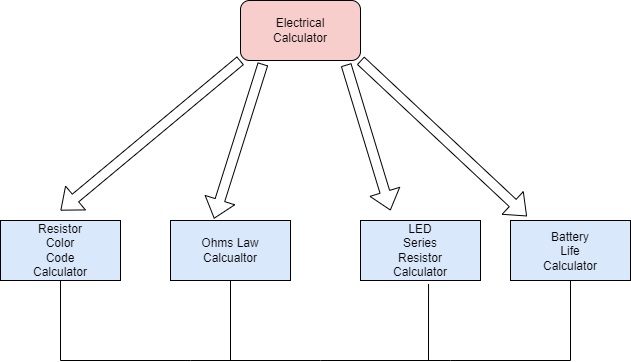

The diagram above was exported from draw.io. Its source (the exported page's mxGraphModel, read from the mxfile embedded in the PNG):
<mxGraphModel dx="1038" dy="547" grid="1" gridSize="10" guides="1" tooltips="1" connect="1" arrows="1" fold="1" page="1" pageScale="1" pageWidth="827" pageHeight="1169" math="0" shadow="0">
  <root>
    <mxCell id="0" />
    <mxCell id="1" parent="0" />
    <mxCell id="nwwkgs6d_e_g5lNRz-Sc-2" value="" style="rounded=1;whiteSpace=wrap;html=1;fillColor=#F8CECC;" vertex="1" parent="1">
      <mxGeometry x="350" y="170" width="120" height="60" as="geometry" />
    </mxCell>
    <mxCell id="nwwkgs6d_e_g5lNRz-Sc-3" value="Electrical Calculator" style="text;html=1;strokeColor=none;fillColor=none;align=center;verticalAlign=middle;whiteSpace=wrap;rounded=0;" vertex="1" parent="1">
      <mxGeometry x="380" y="185" width="60" height="30" as="geometry" />
    </mxCell>
    <mxCell id="nwwkgs6d_e_g5lNRz-Sc-10" value="" style="rounded=0;whiteSpace=wrap;html=1;fillColor=#DAE8FC;" vertex="1" parent="1">
      <mxGeometry x="110" y="390" width="120" height="60" as="geometry" />
    </mxCell>
    <mxCell id="nwwkgs6d_e_g5lNRz-Sc-11" value="" style="rounded=0;whiteSpace=wrap;html=1;fillColor=#DAE8FC;" vertex="1" parent="1">
      <mxGeometry x="280" y="390" width="120" height="60" as="geometry" />
    </mxCell>
    <mxCell id="nwwkgs6d_e_g5lNRz-Sc-12" value="" style="rounded=0;whiteSpace=wrap;html=1;fillColor=#DAE8FC;" vertex="1" parent="1">
      <mxGeometry x="470" y="390" width="120" height="60" as="geometry" />
    </mxCell>
    <mxCell id="nwwkgs6d_e_g5lNRz-Sc-13" value="" style="rounded=0;whiteSpace=wrap;html=1;fillColor=#DAE8FC;" vertex="1" parent="1">
      <mxGeometry x="620" y="390" width="120" height="60" as="geometry" />
    </mxCell>
    <mxCell id="nwwkgs6d_e_g5lNRz-Sc-14" value="" style="shape=flexArrow;endArrow=classic;html=1;rounded=0;exitX=0;exitY=1;exitDx=0;exitDy=0;" edge="1" parent="1" source="nwwkgs6d_e_g5lNRz-Sc-2">
      <mxGeometry width="50" height="50" relative="1" as="geometry">
        <mxPoint x="320" y="240" as="sourcePoint" />
        <mxPoint x="170" y="380" as="targetPoint" />
      </mxGeometry>
    </mxCell>
    <mxCell id="nwwkgs6d_e_g5lNRz-Sc-15" value="" style="shape=flexArrow;endArrow=classic;html=1;rounded=0;entryX=0.137;entryY=-0.07;entryDx=0;entryDy=0;entryPerimeter=0;exitX=1;exitY=1;exitDx=0;exitDy=0;" edge="1" parent="1" source="nwwkgs6d_e_g5lNRz-Sc-2" target="nwwkgs6d_e_g5lNRz-Sc-13">
      <mxGeometry width="50" height="50" relative="1" as="geometry">
        <mxPoint x="460" y="230" as="sourcePoint" />
        <mxPoint x="630" y="260" as="targetPoint" />
      </mxGeometry>
    </mxCell>
    <mxCell id="nwwkgs6d_e_g5lNRz-Sc-16" value="" style="shape=flexArrow;endArrow=classic;html=1;rounded=0;entryX=0.363;entryY=-0.03;entryDx=0;entryDy=0;entryPerimeter=0;exitX=0.187;exitY=1.057;exitDx=0;exitDy=0;exitPerimeter=0;" edge="1" parent="1" source="nwwkgs6d_e_g5lNRz-Sc-2" target="nwwkgs6d_e_g5lNRz-Sc-11">
      <mxGeometry width="50" height="50" relative="1" as="geometry">
        <mxPoint x="360" y="240" as="sourcePoint" />
        <mxPoint x="350" y="290" as="targetPoint" />
      </mxGeometry>
    </mxCell>
    <mxCell id="nwwkgs6d_e_g5lNRz-Sc-17" value="" style="shape=flexArrow;endArrow=classic;html=1;rounded=0;exitX=0.88;exitY=1.07;exitDx=0;exitDy=0;exitPerimeter=0;" edge="1" parent="1" source="nwwkgs6d_e_g5lNRz-Sc-2">
      <mxGeometry width="50" height="50" relative="1" as="geometry">
        <mxPoint x="440" y="240" as="sourcePoint" />
        <mxPoint x="500" y="380" as="targetPoint" />
      </mxGeometry>
    </mxCell>
    <mxCell id="nwwkgs6d_e_g5lNRz-Sc-18" value="Resistor Color Code Calculator" style="text;html=1;strokeColor=none;fillColor=none;align=center;verticalAlign=middle;whiteSpace=wrap;rounded=0;" vertex="1" parent="1">
      <mxGeometry x="140" y="405" width="60" height="30" as="geometry" />
    </mxCell>
    <mxCell id="nwwkgs6d_e_g5lNRz-Sc-19" value="Ohms Law Calcualtor" style="text;html=1;strokeColor=none;fillColor=none;align=center;verticalAlign=middle;whiteSpace=wrap;rounded=0;" vertex="1" parent="1">
      <mxGeometry x="310" y="405" width="60" height="30" as="geometry" />
    </mxCell>
    <mxCell id="nwwkgs6d_e_g5lNRz-Sc-20" value="LED Series Resistor Calculator" style="text;html=1;strokeColor=none;fillColor=none;align=center;verticalAlign=middle;whiteSpace=wrap;rounded=0;" vertex="1" parent="1">
      <mxGeometry x="500" y="405" width="60" height="30" as="geometry" />
    </mxCell>
    <mxCell id="nwwkgs6d_e_g5lNRz-Sc-21" value="Battery Life Calculator" style="text;html=1;strokeColor=none;fillColor=none;align=center;verticalAlign=middle;whiteSpace=wrap;rounded=0;" vertex="1" parent="1">
      <mxGeometry x="650" y="406" width="60" height="30" as="geometry" />
    </mxCell>
    <mxCell id="nwwkgs6d_e_g5lNRz-Sc-22" value="" style="endArrow=none;html=1;rounded=0;entryX=0.5;entryY=1;entryDx=0;entryDy=0;exitX=0.5;exitY=1;exitDx=0;exitDy=0;" edge="1" parent="1" source="nwwkgs6d_e_g5lNRz-Sc-13" target="nwwkgs6d_e_g5lNRz-Sc-10">
      <mxGeometry width="50" height="50" relative="1" as="geometry">
        <mxPoint x="170" y="540" as="sourcePoint" />
        <mxPoint x="200" y="460" as="targetPoint" />
        <Array as="points">
          <mxPoint x="680" y="530" />
          <mxPoint x="560" y="530" />
          <mxPoint x="430" y="530" />
          <mxPoint x="300" y="530" />
          <mxPoint x="170" y="530" />
        </Array>
      </mxGeometry>
    </mxCell>
    <mxCell id="nwwkgs6d_e_g5lNRz-Sc-23" value="" style="endArrow=none;html=1;rounded=0;entryX=0.5;entryY=1;entryDx=0;entryDy=0;" edge="1" parent="1" target="nwwkgs6d_e_g5lNRz-Sc-11">
      <mxGeometry width="50" height="50" relative="1" as="geometry">
        <mxPoint x="340" y="530" as="sourcePoint" />
        <mxPoint x="360" y="450" as="targetPoint" />
      </mxGeometry>
    </mxCell>
    <mxCell id="nwwkgs6d_e_g5lNRz-Sc-24" value="" style="endArrow=none;html=1;rounded=0;entryX=0.567;entryY=1.057;entryDx=0;entryDy=0;entryPerimeter=0;" edge="1" parent="1" target="nwwkgs6d_e_g5lNRz-Sc-12">
      <mxGeometry width="50" height="50" relative="1" as="geometry">
        <mxPoint x="538" y="530" as="sourcePoint" />
        <mxPoint x="570" y="470" as="targetPoint" />
      </mxGeometry>
    </mxCell>
  </root>
</mxGraphModel>